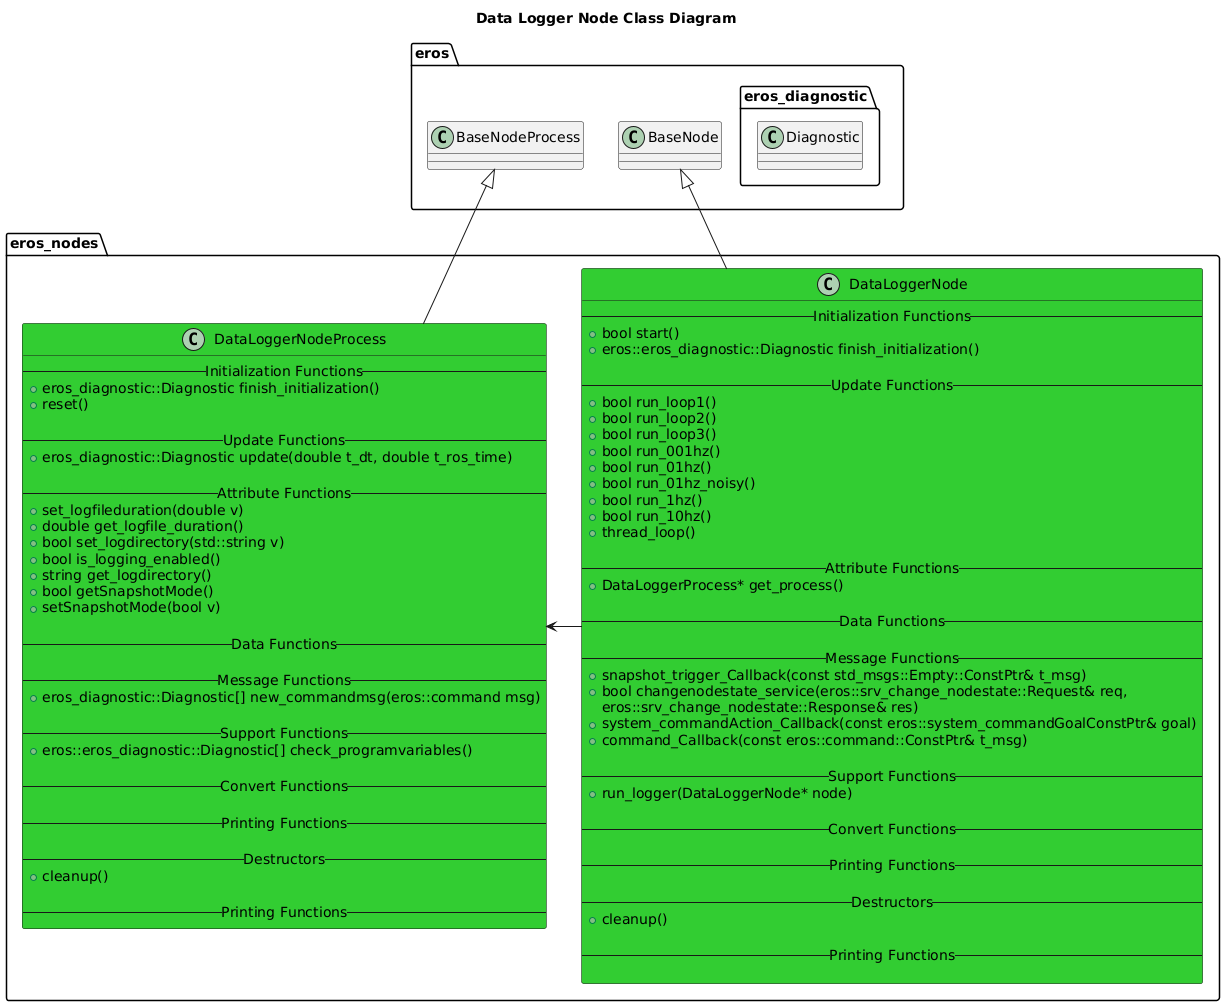

The diagram above was rendered by PlantUML. Its source (embedded in the PNG):
@startuml
title Data Logger Node Class Diagram
package eros {
    class BaseNode
    class BaseNodeProcess
    namespace eros_diagnostic {
        class Diagnostic
    }
}
namespace eros_nodes {
    class DataLoggerNode #LimeGreen {
        -- Initialization Functions --
        +bool start()
        +eros::eros_diagnostic::Diagnostic finish_initialization()

        -- Update Functions --
        +bool run_loop1()
        +bool run_loop2()
        +bool run_loop3()
        +bool run_001hz()
        +bool run_01hz()
        +bool run_01hz_noisy()
        +bool run_1hz()
        +bool run_10hz()
        +thread_loop()

        -- Attribute Functions --
        +DataLoggerProcess* get_process()

        -- Data Functions --

        -- Message Functions --
        +snapshot_trigger_Callback(const std_msgs::Empty::ConstPtr& t_msg)
        +bool changenodestate_service(eros::srv_change_nodestate::Request& req,
                                    eros::srv_change_nodestate::Response& res)
        +system_commandAction_Callback(const eros::system_commandGoalConstPtr& goal)
        +command_Callback(const eros::command::ConstPtr& t_msg)

        -- Support Functions --
        +run_logger(DataLoggerNode* node)

        -- Convert Functions --
        
        -- Printing Functions --

        -- Destructors --
        +cleanup()

        -- Printing Functions --

    }
    class DataLoggerNodeProcess #LimeGreen {
        -- Initialization Functions --
        +eros_diagnostic::Diagnostic finish_initialization()
        +reset()

        -- Update Functions --
        +eros_diagnostic::Diagnostic update(double t_dt, double t_ros_time)

        -- Attribute Functions --
        +set_logfileduration(double v)
        +double get_logfile_duration()
        +bool set_logdirectory(std::string v)
        +bool is_logging_enabled()
        +string get_logdirectory() 
        +bool getSnapshotMode()
        +setSnapshotMode(bool v) 

        -- Data Functions --

        -- Message Functions --
        +eros_diagnostic::Diagnostic[] new_commandmsg(eros::command msg)

        -- Support Functions --
        +eros::eros_diagnostic::Diagnostic[] check_programvariables()

        -- Convert Functions --
        
        -- Printing Functions --

        -- Destructors --
        +cleanup()

        -- Printing Functions --
    }

    BaseNode <|-- DataLoggerNode
    BaseNodeProcess <|-- DataLoggerNodeProcess
    DataLoggerNode -> DataLoggerNodeProcess 



}

@enduml